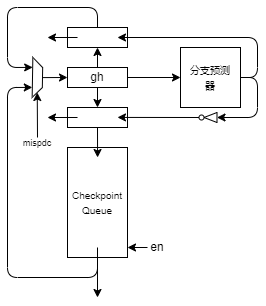

The diagram above was exported from draw.io. Its source (the exported page's mxGraphModel, read from the mxfile embedded in the PNG):
<mxGraphModel dx="576" dy="321" grid="1" gridSize="10" guides="1" tooltips="1" connect="1" arrows="1" fold="1" page="1" pageScale="1" pageWidth="827" pageHeight="1169" math="0" shadow="0">
  <root>
    <mxCell id="0" />
    <mxCell id="1" parent="0" />
    <mxCell id="15" style="edgeStyle=none;html=1;exitX=0.5;exitY=1;exitDx=0;exitDy=0;entryX=0.75;entryY=1;entryDx=0;entryDy=0;" edge="1" parent="1" source="2" target="11">
      <mxGeometry relative="1" as="geometry">
        <Array as="points">
          <mxPoint x="270" y="330" />
          <mxPoint x="180" y="330" />
          <mxPoint x="180" y="140" />
        </Array>
      </mxGeometry>
    </mxCell>
    <mxCell id="2" value="&lt;font style=&quot;font-size: 10px;&quot;&gt;Checkpoint&lt;br&gt;Queue&lt;/font&gt;" style="rounded=0;whiteSpace=wrap;html=1;" vertex="1" parent="1">
      <mxGeometry x="240" y="200" width="60" height="110" as="geometry" />
    </mxCell>
    <mxCell id="17" style="edgeStyle=none;html=1;exitX=0.5;exitY=1;exitDx=0;exitDy=0;entryX=0.501;entryY=0.091;entryDx=0;entryDy=0;entryPerimeter=0;" edge="1" parent="1" source="4" target="2">
      <mxGeometry relative="1" as="geometry" />
    </mxCell>
    <mxCell id="4" value="" style="rounded=0;whiteSpace=wrap;html=1;" vertex="1" parent="1">
      <mxGeometry x="240" y="160" width="60" height="20" as="geometry" />
    </mxCell>
    <mxCell id="8" style="edgeStyle=none;html=1;exitX=1;exitY=0.5;exitDx=0;exitDy=0;entryX=0;entryY=0.5;entryDx=0;entryDy=0;" edge="1" parent="1" source="5" target="7">
      <mxGeometry relative="1" as="geometry" />
    </mxCell>
    <mxCell id="9" style="edgeStyle=none;html=1;exitX=0.5;exitY=1;exitDx=0;exitDy=0;entryX=0.5;entryY=0;entryDx=0;entryDy=0;" edge="1" parent="1" source="5" target="4">
      <mxGeometry relative="1" as="geometry" />
    </mxCell>
    <mxCell id="10" style="edgeStyle=none;html=1;exitX=0.5;exitY=0;exitDx=0;exitDy=0;entryX=0.5;entryY=1;entryDx=0;entryDy=0;" edge="1" parent="1" source="5" target="6">
      <mxGeometry relative="1" as="geometry" />
    </mxCell>
    <mxCell id="5" value="gh" style="rounded=0;whiteSpace=wrap;html=1;" vertex="1" parent="1">
      <mxGeometry x="240" y="120" width="60" height="20" as="geometry" />
    </mxCell>
    <mxCell id="13" style="edgeStyle=none;html=1;exitX=0.5;exitY=0;exitDx=0;exitDy=0;entryX=0.25;entryY=1;entryDx=0;entryDy=0;" edge="1" parent="1" source="6" target="11">
      <mxGeometry relative="1" as="geometry">
        <Array as="points">
          <mxPoint x="270" y="60" />
          <mxPoint x="180" y="60" />
          <mxPoint x="180" y="120" />
        </Array>
      </mxGeometry>
    </mxCell>
    <mxCell id="6" value="" style="rounded=0;whiteSpace=wrap;html=1;" vertex="1" parent="1">
      <mxGeometry x="240" y="80" width="60" height="20" as="geometry" />
    </mxCell>
    <mxCell id="20" style="edgeStyle=none;html=1;exitX=1;exitY=0.5;exitDx=0;exitDy=0;entryX=0.833;entryY=0.5;entryDx=0;entryDy=0;entryPerimeter=0;" edge="1" parent="1" source="7" target="6">
      <mxGeometry relative="1" as="geometry">
        <mxPoint x="310" y="90" as="targetPoint" />
        <Array as="points">
          <mxPoint x="430" y="130" />
          <mxPoint x="430" y="90" />
        </Array>
      </mxGeometry>
    </mxCell>
    <mxCell id="28" style="edgeStyle=none;html=1;exitX=1;exitY=0.5;exitDx=0;exitDy=0;entryX=0;entryY=0.5;entryDx=0;entryDy=0;" edge="1" parent="1" source="7" target="24">
      <mxGeometry relative="1" as="geometry">
        <Array as="points">
          <mxPoint x="430" y="130" />
          <mxPoint x="430" y="170" />
        </Array>
      </mxGeometry>
    </mxCell>
    <mxCell id="7" value="&lt;font style=&quot;font-size: 10px;&quot;&gt;分支预测&lt;br&gt;器&lt;/font&gt;" style="whiteSpace=wrap;html=1;aspect=fixed;" vertex="1" parent="1">
      <mxGeometry x="353" y="100" width="60" height="60" as="geometry" />
    </mxCell>
    <mxCell id="12" style="edgeStyle=none;html=1;exitX=0.5;exitY=0;exitDx=0;exitDy=0;entryX=0;entryY=0.5;entryDx=0;entryDy=0;" edge="1" parent="1" source="11" target="5">
      <mxGeometry relative="1" as="geometry" />
    </mxCell>
    <mxCell id="11" value="" style="shape=trapezoid;perimeter=trapezoidPerimeter;whiteSpace=wrap;html=1;fixedSize=1;rotation=91;size=10;" vertex="1" parent="1">
      <mxGeometry x="190" y="125" width="40" height="10" as="geometry" />
    </mxCell>
    <mxCell id="16" value="" style="endArrow=classic;html=1;" edge="1" parent="1">
      <mxGeometry width="50" height="50" relative="1" as="geometry">
        <mxPoint x="270" y="300" as="sourcePoint" />
        <mxPoint x="270" y="350" as="targetPoint" />
      </mxGeometry>
    </mxCell>
    <mxCell id="18" value="" style="endArrow=classic;html=1;" edge="1" parent="1">
      <mxGeometry width="50" height="50" relative="1" as="geometry">
        <mxPoint x="320" y="300" as="sourcePoint" />
        <mxPoint x="300" y="300" as="targetPoint" />
      </mxGeometry>
    </mxCell>
    <mxCell id="19" value="en" style="text;html=1;strokeColor=none;fillColor=none;align=center;verticalAlign=middle;whiteSpace=wrap;rounded=0;" vertex="1" parent="1">
      <mxGeometry x="310" y="290" width="40" height="20" as="geometry" />
    </mxCell>
    <mxCell id="22" value="" style="endArrow=classic;html=1;exitX=0.167;exitY=0.5;exitDx=0;exitDy=0;exitPerimeter=0;" edge="1" parent="1" source="6">
      <mxGeometry width="50" height="50" relative="1" as="geometry">
        <mxPoint x="230" y="90" as="sourcePoint" />
        <mxPoint x="220" y="90" as="targetPoint" />
      </mxGeometry>
    </mxCell>
    <mxCell id="24" value="" style="triangle;whiteSpace=wrap;html=1;rotation=-180;" vertex="1" parent="1">
      <mxGeometry x="376.5" y="165" width="13" height="10" as="geometry" />
    </mxCell>
    <mxCell id="27" style="edgeStyle=none;html=1;exitX=0;exitY=0.5;exitDx=0;exitDy=0;entryX=0.833;entryY=0.496;entryDx=0;entryDy=0;entryPerimeter=0;" edge="1" parent="1" source="26" target="4">
      <mxGeometry relative="1" as="geometry" />
    </mxCell>
    <mxCell id="26" value="" style="ellipse;whiteSpace=wrap;html=1;aspect=fixed;" vertex="1" parent="1">
      <mxGeometry x="371.5" y="167.5" width="5" height="5" as="geometry" />
    </mxCell>
    <mxCell id="29" value="" style="endArrow=classic;html=1;exitX=0.167;exitY=0.5;exitDx=0;exitDy=0;exitPerimeter=0;" edge="1" parent="1" source="4">
      <mxGeometry width="50" height="50" relative="1" as="geometry">
        <mxPoint x="190" y="220" as="sourcePoint" />
        <mxPoint x="220" y="170" as="targetPoint" />
      </mxGeometry>
    </mxCell>
    <mxCell id="30" value="" style="endArrow=classic;html=1;entryX=1;entryY=0.5;entryDx=0;entryDy=0;" edge="1" parent="1" target="11">
      <mxGeometry width="50" height="50" relative="1" as="geometry">
        <mxPoint x="210" y="190" as="sourcePoint" />
        <mxPoint x="200" y="120" as="targetPoint" />
      </mxGeometry>
    </mxCell>
    <mxCell id="31" value="&lt;font style=&quot;font-size: 9px;&quot;&gt;mispdc&lt;/font&gt;" style="text;html=1;strokeColor=none;fillColor=none;align=center;verticalAlign=middle;whiteSpace=wrap;rounded=0;" vertex="1" parent="1">
      <mxGeometry x="195" y="190" width="30" height="10" as="geometry" />
    </mxCell>
  </root>
</mxGraphModel>